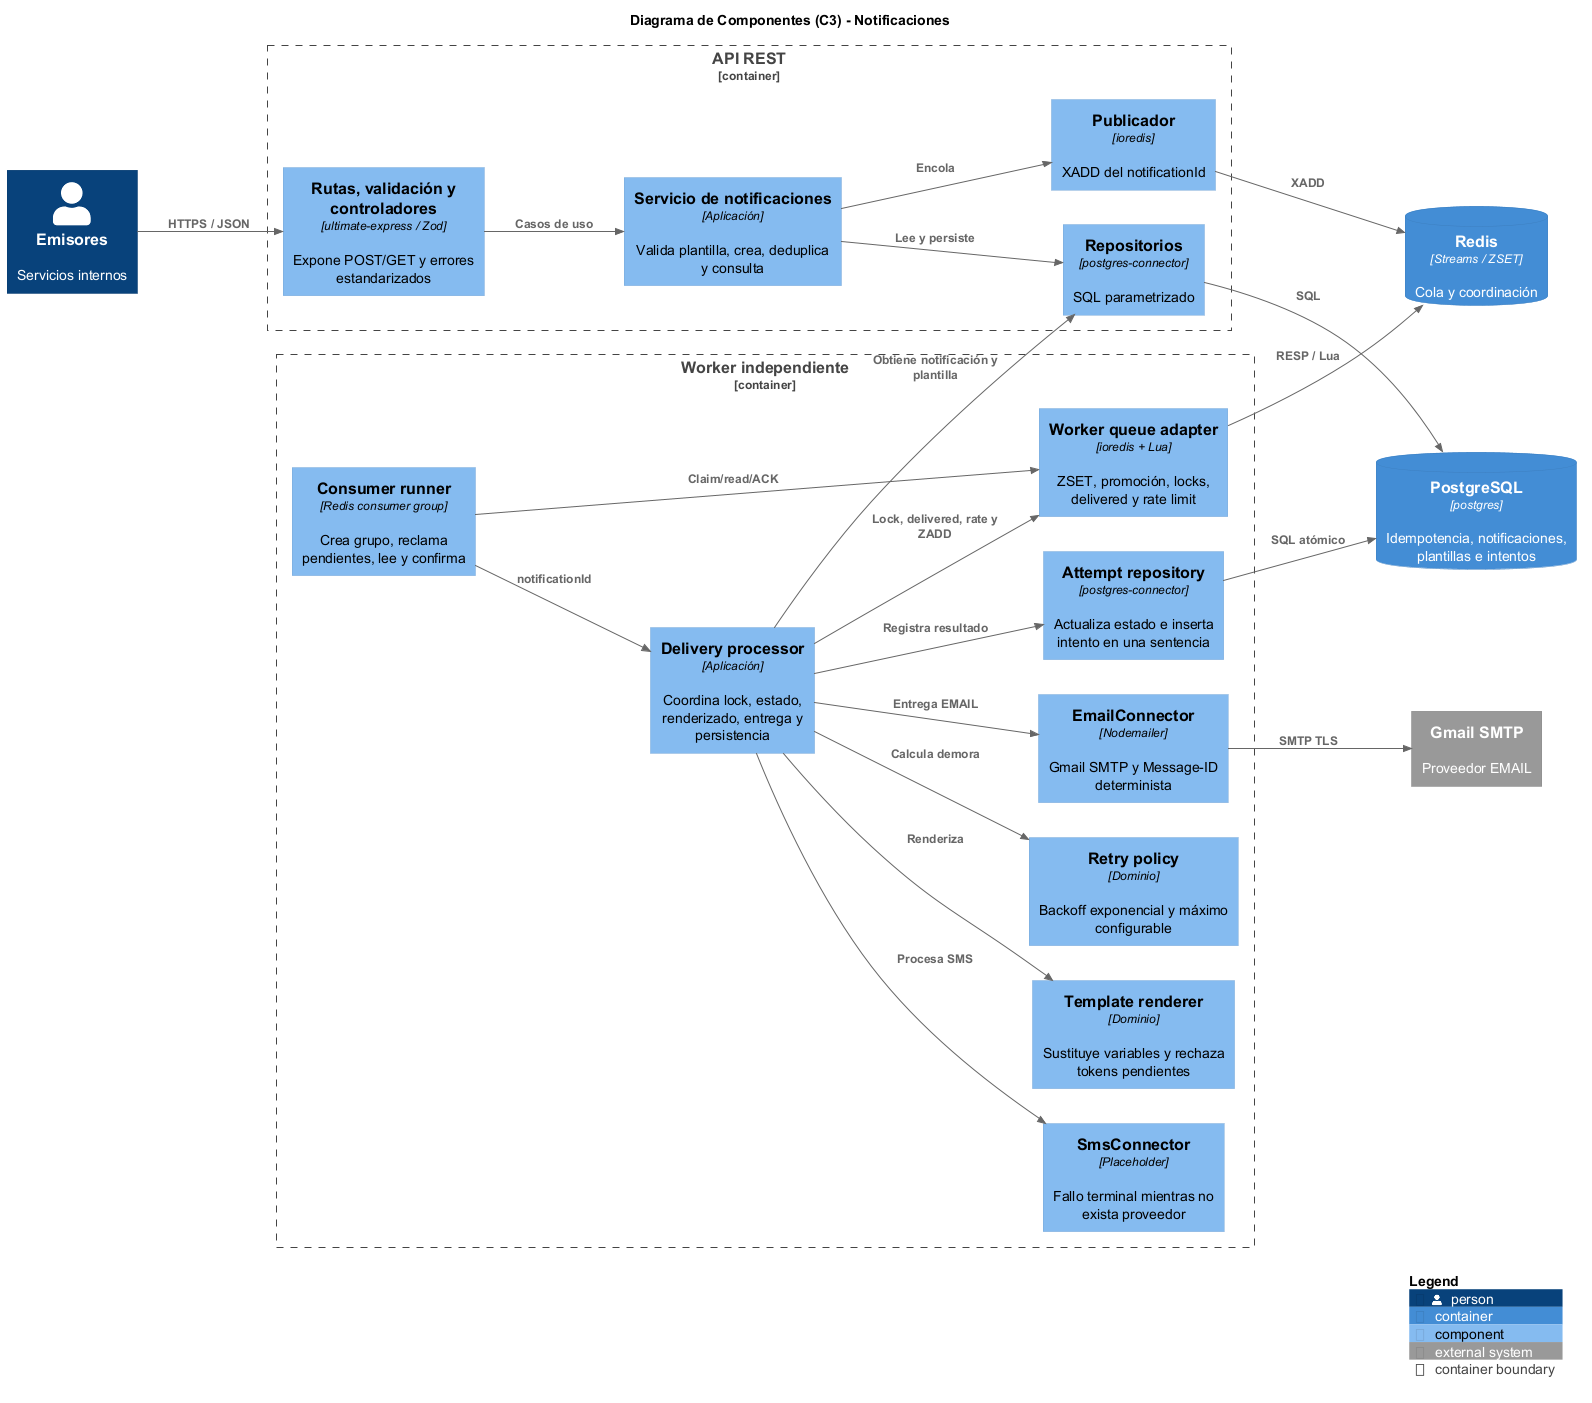

The diagram above was rendered by PlantUML. Its source (embedded in the PNG):
@startuml notificaciones-03-componentes
!define RELATIVE_INCLUDE "."
!include ../../../../notificaciones-architecture/binariess/C4_Component.puml

LAYOUT_LEFT_RIGHT()
title Diagrama de Componentes (C3) - Notificaciones

Person(emisores, "Emisores", "Servicios internos")
System_Ext(gmail, "Gmail SMTP", "Proveedor EMAIL")
ContainerDb(db, "PostgreSQL", "postgres", "Idempotencia, notificaciones, plantillas e intentos")
ContainerDb(redis, "Redis", "Streams / ZSET", "Cola y coordinación")

Container_Boundary(api, "API REST") {
  Component(routes, "Rutas, validación y controladores", "ultimate-express / Zod", "Expone POST/GET y errores estandarizados")
  Component(notificationService, "Servicio de notificaciones", "Aplicación", "Valida plantilla, crea, deduplica y consulta")
  Component(repositories, "Repositorios", "postgres-connector", "SQL parametrizado")
  Component(publisher, "Publicador", "ioredis", "XADD del notificationId")
}

Container_Boundary(worker, "Worker independiente") {
  Component(runner, "Consumer runner", "Redis consumer group", "Crea grupo, reclama pendientes, lee y confirma")
  Component(processor, "Delivery processor", "Aplicación", "Coordina lock, estado, renderizado, entrega y persistencia")
  Component(renderer, "Template renderer", "Dominio", "Sustituye variables y rechaza tokens pendientes")
  Component(retry, "Retry policy", "Dominio", "Backoff exponencial y máximo configurable")
  Component(workerQueue, "Worker queue adapter", "ioredis + Lua", "ZSET, promoción, locks, delivered y rate limit")
  Component(attemptRepo, "Attempt repository", "postgres-connector", "Actualiza estado e inserta intento en una sentencia")
  Component(email, "EmailConnector", "Nodemailer", "Gmail SMTP y Message-ID determinista")
  Component(sms, "SmsConnector", "Placeholder", "Fallo terminal mientras no exista proveedor")
}

Rel(emisores, routes, "HTTPS / JSON")
Rel(routes, notificationService, "Casos de uso")
Rel(notificationService, repositories, "Lee y persiste")
Rel(notificationService, publisher, "Encola")
Rel(repositories, db, "SQL")
Rel(publisher, redis, "XADD")

Rel(runner, workerQueue, "Claim/read/ACK")
Rel(runner, processor, "notificationId")
Rel(processor, repositories, "Obtiene notificación y plantilla")
Rel(processor, attemptRepo, "Registra resultado")
Rel(processor, renderer, "Renderiza")
Rel(processor, retry, "Calcula demora")
Rel(processor, workerQueue, "Lock, delivered, rate y ZADD")
Rel(processor, email, "Entrega EMAIL")
Rel(processor, sms, "Procesa SMS")
Rel(workerQueue, redis, "RESP / Lua")
Rel(attemptRepo, db, "SQL atómico")
Rel(email, gmail, "SMTP TLS")

SHOW_LEGEND()
@enduml